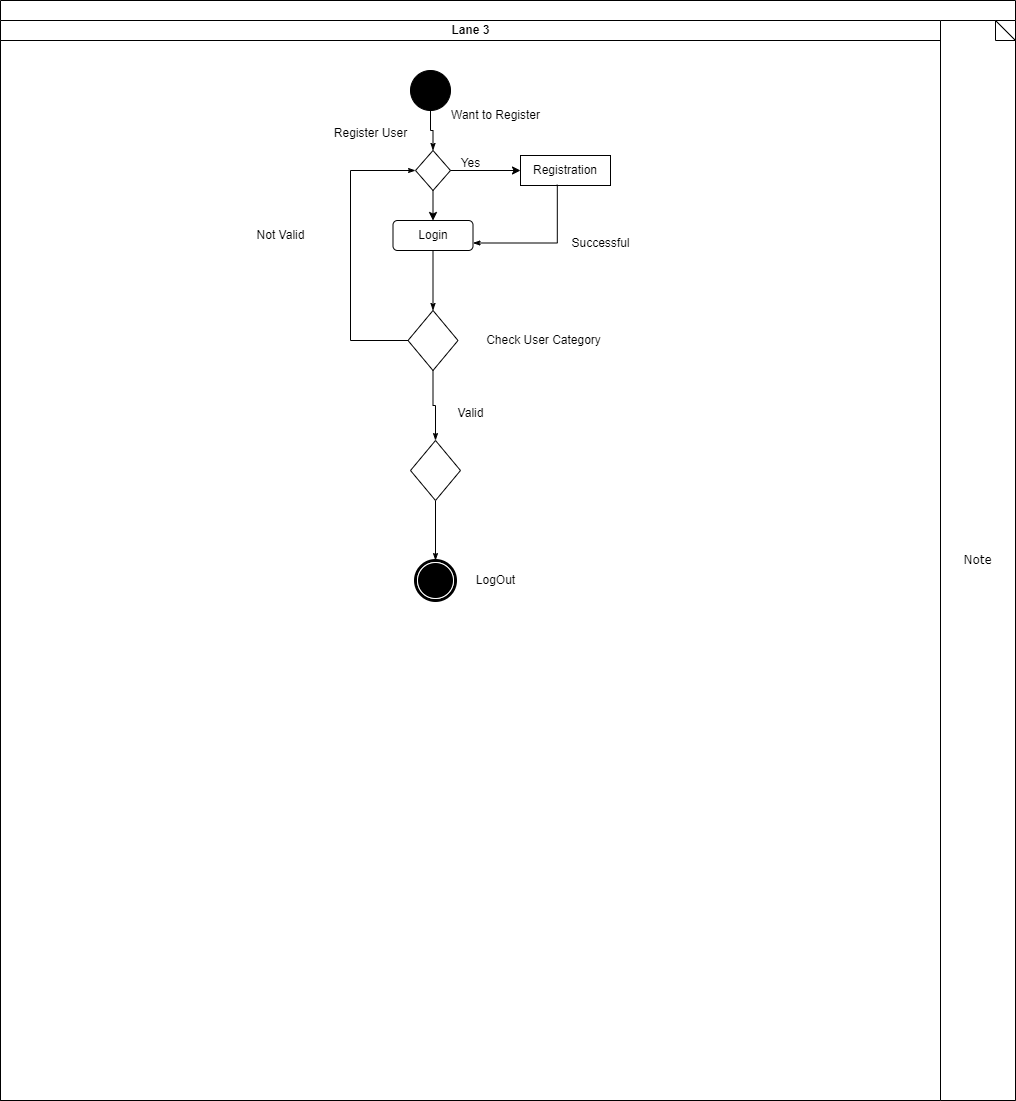

The diagram above was exported from draw.io. Its source (the exported page's mxGraphModel, read from the mxfile embedded in the PNG):
<mxGraphModel dx="2140" dy="1640" grid="1" gridSize="10" guides="1" tooltips="1" connect="1" arrows="1" fold="1" page="1" pageScale="1" pageWidth="850" pageHeight="1100" background="none" math="0" shadow="0">
  <root>
    <mxCell id="0" />
    <mxCell id="1" parent="0" />
    <mxCell id="1c1d494c118603dd-1" value="" style="swimlane;html=1;childLayout=stackLayout;startSize=20;rounded=0;shadow=0;comic=0;labelBackgroundColor=none;strokeWidth=1;fontFamily=Verdana;fontSize=12;align=center;" parent="1" vertex="1">
      <mxGeometry x="-70" y="-130" width="1015" height="1100" as="geometry" />
    </mxCell>
    <mxCell id="1c1d494c118603dd-4" value="Lane 3" style="swimlane;html=1;startSize=20;" parent="1c1d494c118603dd-1" vertex="1">
      <mxGeometry y="20" width="940" height="1080" as="geometry" />
    </mxCell>
    <mxCell id="1c1d494c118603dd-27" style="edgeStyle=orthogonalEdgeStyle;rounded=0;html=1;labelBackgroundColor=none;startArrow=none;startFill=0;startSize=5;endArrow=classicThin;endFill=1;endSize=5;jettySize=auto;orthogonalLoop=1;strokeWidth=1;fontFamily=Verdana;fontSize=12;entryX=0.5;entryY=0;entryDx=0;entryDy=0;" parent="1c1d494c118603dd-4" source="60571a20871a0731-4" target="Sj60BWu3zdvcfhLhzZeN-1" edge="1">
      <mxGeometry relative="1" as="geometry">
        <mxPoint x="100" y="110" as="targetPoint" />
      </mxGeometry>
    </mxCell>
    <mxCell id="60571a20871a0731-4" value="" style="ellipse;whiteSpace=wrap;html=1;rounded=0;shadow=0;comic=0;labelBackgroundColor=none;strokeWidth=1;fillColor=#000000;fontFamily=Verdana;fontSize=12;align=center;" parent="1c1d494c118603dd-4" vertex="1">
      <mxGeometry x="410" y="50" width="40" height="40" as="geometry" />
    </mxCell>
    <mxCell id="1c1d494c118603dd-45" style="edgeStyle=none;rounded=0;html=1;labelBackgroundColor=none;startArrow=none;startFill=0;startSize=5;endArrow=classicThin;endFill=1;endSize=5;jettySize=auto;orthogonalLoop=1;strokeWidth=1;fontFamily=Verdana;fontSize=12;exitX=0.5;exitY=1;exitDx=0;exitDy=0;" parent="1c1d494c118603dd-4" source="Sj60BWu3zdvcfhLhzZeN-32" target="60571a20871a0731-5" edge="1">
      <mxGeometry relative="1" as="geometry">
        <mxPoint x="120" y="840" as="sourcePoint" />
      </mxGeometry>
    </mxCell>
    <mxCell id="60571a20871a0731-5" value="" style="shape=mxgraph.bpmn.shape;html=1;verticalLabelPosition=bottom;labelBackgroundColor=#ffffff;verticalAlign=top;perimeter=ellipsePerimeter;outline=end;symbol=terminate;rounded=0;shadow=0;comic=0;strokeWidth=1;fontFamily=Verdana;fontSize=12;align=center;" parent="1c1d494c118603dd-4" vertex="1">
      <mxGeometry x="415" y="540" width="40" height="40" as="geometry" />
    </mxCell>
    <mxCell id="Sj60BWu3zdvcfhLhzZeN-1" value="" style="rhombus;whiteSpace=wrap;html=1;" parent="1c1d494c118603dd-4" vertex="1">
      <mxGeometry x="415" y="130" width="35" height="40" as="geometry" />
    </mxCell>
    <mxCell id="Sj60BWu3zdvcfhLhzZeN-8" value="Login" style="rounded=1;whiteSpace=wrap;html=1;" parent="1c1d494c118603dd-4" vertex="1">
      <mxGeometry x="392.5" y="200" width="80" height="30" as="geometry" />
    </mxCell>
    <mxCell id="Sj60BWu3zdvcfhLhzZeN-9" value="" style="rhombus;whiteSpace=wrap;html=1;" parent="1c1d494c118603dd-4" vertex="1">
      <mxGeometry x="407.5" y="290" width="50" height="60" as="geometry" />
    </mxCell>
    <mxCell id="Sj60BWu3zdvcfhLhzZeN-32" value="" style="rhombus;whiteSpace=wrap;html=1;" parent="1c1d494c118603dd-4" vertex="1">
      <mxGeometry x="410" y="420" width="50" height="60" as="geometry" />
    </mxCell>
    <mxCell id="Sj60BWu3zdvcfhLhzZeN-33" value="Registration" style="rounded=0;whiteSpace=wrap;html=1;" parent="1c1d494c118603dd-4" vertex="1">
      <mxGeometry x="520" y="135" width="90" height="30" as="geometry" />
    </mxCell>
    <mxCell id="Sj60BWu3zdvcfhLhzZeN-34" value="" style="endArrow=classic;html=1;rounded=0;exitX=1;exitY=0.5;exitDx=0;exitDy=0;entryX=0;entryY=0.5;entryDx=0;entryDy=0;" parent="1c1d494c118603dd-4" source="Sj60BWu3zdvcfhLhzZeN-1" target="Sj60BWu3zdvcfhLhzZeN-33" edge="1">
      <mxGeometry width="50" height="50" relative="1" as="geometry">
        <mxPoint x="330" y="120" as="sourcePoint" />
        <mxPoint x="380" y="70" as="targetPoint" />
      </mxGeometry>
    </mxCell>
    <mxCell id="Sj60BWu3zdvcfhLhzZeN-36" value="" style="endArrow=classic;html=1;rounded=0;exitX=0.5;exitY=1;exitDx=0;exitDy=0;entryX=0.5;entryY=0;entryDx=0;entryDy=0;" parent="1c1d494c118603dd-4" source="Sj60BWu3zdvcfhLhzZeN-1" target="Sj60BWu3zdvcfhLhzZeN-8" edge="1">
      <mxGeometry width="50" height="50" relative="1" as="geometry">
        <mxPoint x="330" y="120" as="sourcePoint" />
        <mxPoint x="380" y="70" as="targetPoint" />
      </mxGeometry>
    </mxCell>
    <mxCell id="Sj60BWu3zdvcfhLhzZeN-41" value="Want to Register" style="text;html=1;align=center;verticalAlign=middle;resizable=0;points=[];autosize=1;strokeColor=none;fillColor=none;" parent="1c1d494c118603dd-4" vertex="1">
      <mxGeometry x="440" y="80" width="110" height="30" as="geometry" />
    </mxCell>
    <mxCell id="Ei_1N5M6U8Lb-yeakRYa-1" style="edgeStyle=orthogonalEdgeStyle;rounded=0;html=1;labelBackgroundColor=none;startArrow=none;startFill=0;startSize=5;endArrow=classicThin;endFill=1;endSize=5;jettySize=auto;orthogonalLoop=1;strokeWidth=1;fontFamily=Verdana;fontSize=12;entryX=0;entryY=0.5;entryDx=0;entryDy=0;exitX=0;exitY=0.5;exitDx=0;exitDy=0;" edge="1" parent="1c1d494c118603dd-4" source="Sj60BWu3zdvcfhLhzZeN-9" target="Sj60BWu3zdvcfhLhzZeN-1">
      <mxGeometry relative="1" as="geometry">
        <mxPoint x="410" y="150" as="targetPoint" />
        <mxPoint x="390" y="290" as="sourcePoint" />
        <Array as="points">
          <mxPoint x="350" y="320" />
          <mxPoint x="350" y="150" />
        </Array>
      </mxGeometry>
    </mxCell>
    <mxCell id="Ei_1N5M6U8Lb-yeakRYa-2" style="edgeStyle=orthogonalEdgeStyle;rounded=0;html=1;labelBackgroundColor=none;startArrow=none;startFill=0;startSize=5;endArrow=classicThin;endFill=1;endSize=5;jettySize=auto;orthogonalLoop=1;strokeWidth=1;fontFamily=Verdana;fontSize=12;entryX=1;entryY=0.75;entryDx=0;entryDy=0;exitX=0.409;exitY=0.973;exitDx=0;exitDy=0;exitPerimeter=0;" edge="1" parent="1c1d494c118603dd-4" source="Sj60BWu3zdvcfhLhzZeN-33" target="Sj60BWu3zdvcfhLhzZeN-8">
      <mxGeometry relative="1" as="geometry">
        <mxPoint x="581.5" y="240" as="targetPoint" />
        <mxPoint x="548.5" y="200" as="sourcePoint" />
      </mxGeometry>
    </mxCell>
    <mxCell id="Ei_1N5M6U8Lb-yeakRYa-3" style="edgeStyle=orthogonalEdgeStyle;rounded=0;html=1;labelBackgroundColor=none;startArrow=none;startFill=0;startSize=5;endArrow=classicThin;endFill=1;endSize=5;jettySize=auto;orthogonalLoop=1;strokeWidth=1;fontFamily=Verdana;fontSize=12;entryX=0.5;entryY=0;entryDx=0;entryDy=0;exitX=0.5;exitY=1;exitDx=0;exitDy=0;" edge="1" parent="1c1d494c118603dd-4" source="Sj60BWu3zdvcfhLhzZeN-8" target="Sj60BWu3zdvcfhLhzZeN-9">
      <mxGeometry relative="1" as="geometry">
        <mxPoint x="528" y="310" as="targetPoint" />
        <mxPoint x="495" y="270" as="sourcePoint" />
      </mxGeometry>
    </mxCell>
    <mxCell id="Ei_1N5M6U8Lb-yeakRYa-6" value="Successful" style="text;html=1;align=center;verticalAlign=middle;resizable=0;points=[];autosize=1;strokeColor=none;fillColor=none;" vertex="1" parent="1c1d494c118603dd-4">
      <mxGeometry x="560" y="208" width="80" height="30" as="geometry" />
    </mxCell>
    <mxCell id="Ei_1N5M6U8Lb-yeakRYa-7" value="Check User Category" style="text;html=1;align=center;verticalAlign=middle;resizable=0;points=[];autosize=1;strokeColor=none;fillColor=none;" vertex="1" parent="1c1d494c118603dd-4">
      <mxGeometry x="472.5" y="305" width="140" height="30" as="geometry" />
    </mxCell>
    <mxCell id="Ei_1N5M6U8Lb-yeakRYa-8" style="edgeStyle=orthogonalEdgeStyle;rounded=0;html=1;labelBackgroundColor=none;startArrow=none;startFill=0;startSize=5;endArrow=classicThin;endFill=1;endSize=5;jettySize=auto;orthogonalLoop=1;strokeWidth=1;fontFamily=Verdana;fontSize=12;entryX=0.5;entryY=0;entryDx=0;entryDy=0;exitX=0.5;exitY=1;exitDx=0;exitDy=0;" edge="1" parent="1c1d494c118603dd-4" source="Sj60BWu3zdvcfhLhzZeN-9" target="Sj60BWu3zdvcfhLhzZeN-32">
      <mxGeometry relative="1" as="geometry">
        <mxPoint x="443" y="140" as="targetPoint" />
        <mxPoint x="440" y="100" as="sourcePoint" />
      </mxGeometry>
    </mxCell>
    <mxCell id="Ei_1N5M6U8Lb-yeakRYa-10" value="Not Valid" style="text;html=1;align=center;verticalAlign=middle;resizable=0;points=[];autosize=1;strokeColor=none;fillColor=none;" vertex="1" parent="1c1d494c118603dd-4">
      <mxGeometry x="245" y="200" width="70" height="30" as="geometry" />
    </mxCell>
    <mxCell id="Ei_1N5M6U8Lb-yeakRYa-11" value="LogOut&lt;br&gt;" style="text;html=1;align=center;verticalAlign=middle;resizable=0;points=[];autosize=1;strokeColor=none;fillColor=none;" vertex="1" parent="1c1d494c118603dd-4">
      <mxGeometry x="465" y="545" width="60" height="30" as="geometry" />
    </mxCell>
    <mxCell id="1c1d494c118603dd-20" value="Note" style="shape=note;whiteSpace=wrap;html=1;rounded=0;shadow=0;comic=0;labelBackgroundColor=none;strokeWidth=1;fontFamily=Verdana;fontSize=12;align=center;size=20;" parent="1c1d494c118603dd-1" vertex="1">
      <mxGeometry x="940" y="20" width="75" height="1080" as="geometry" />
    </mxCell>
    <mxCell id="Sj60BWu3zdvcfhLhzZeN-40" value="Yes&lt;br&gt;" style="text;html=1;align=center;verticalAlign=middle;resizable=0;points=[];autosize=1;strokeColor=none;fillColor=none;" parent="1" vertex="1">
      <mxGeometry x="380" y="18" width="40" height="30" as="geometry" />
    </mxCell>
    <mxCell id="Ei_1N5M6U8Lb-yeakRYa-4" value="Register User" style="text;html=1;align=center;verticalAlign=middle;resizable=0;points=[];autosize=1;strokeColor=none;fillColor=none;" vertex="1" parent="1">
      <mxGeometry x="250" y="-12" width="100" height="30" as="geometry" />
    </mxCell>
    <mxCell id="Ei_1N5M6U8Lb-yeakRYa-9" value="Valid" style="text;html=1;align=center;verticalAlign=middle;resizable=0;points=[];autosize=1;strokeColor=none;fillColor=none;" vertex="1" parent="1">
      <mxGeometry x="375" y="268" width="50" height="30" as="geometry" />
    </mxCell>
  </root>
</mxGraphModel>